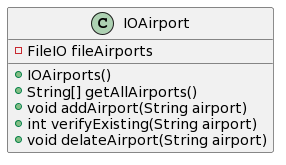

The diagram above was rendered by PlantUML. Its source (embedded in the PNG):
@startuml
class IOAirport{
-FileIO fileAirports
+IOAirports()
+String[] getAllAirports() 
+void addAirport(String airport)
+int verifyExisting(String airport)
+void delateAirport(String airport)
}
@enduml